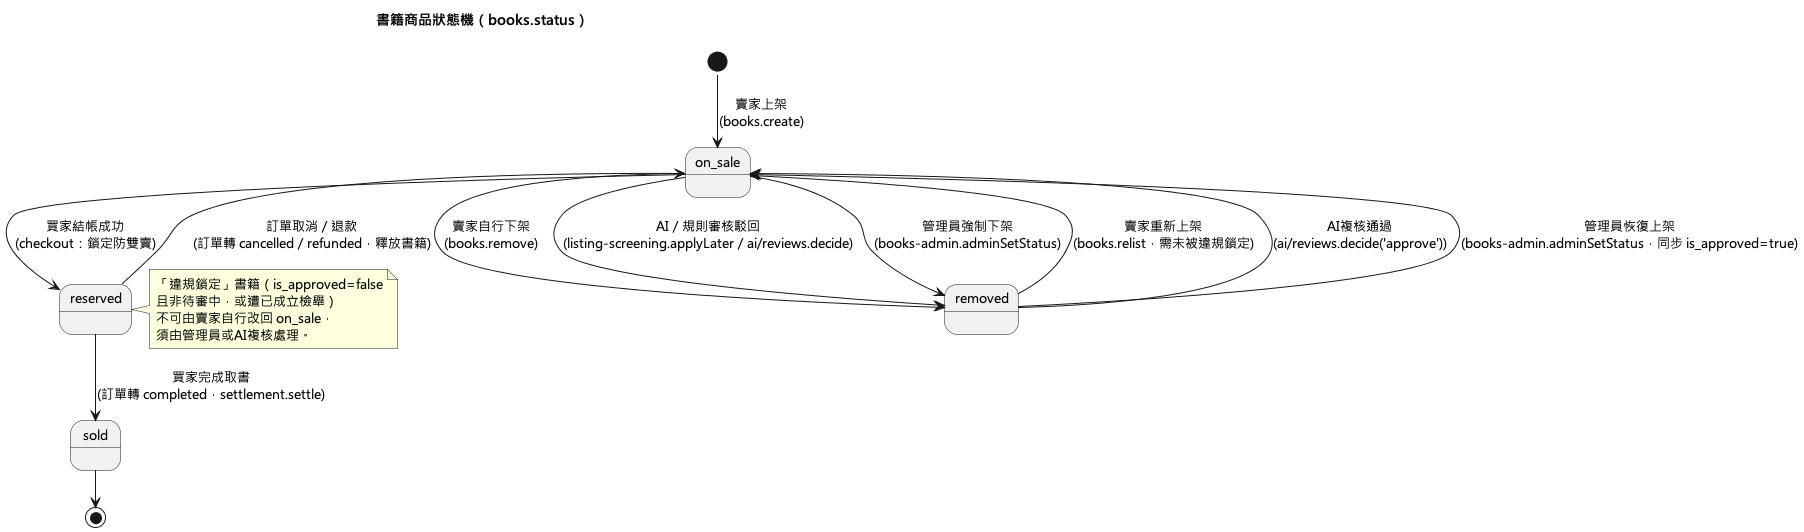

The diagram above was rendered by PlantUML. Its source (embedded in the PNG):
@startuml
!pragma layout smetana
skinparam defaultFontName "Microsoft JhengHei"
skinparam defaultFontSize 13
title 書籍商品狀態機（books.status）

[*] --> on_sale : 賣家上架\n(books.create)

on_sale --> reserved : 買家結帳成功\n(checkout：鎖定防雙賣)
reserved --> sold : 買家完成取書\n(訂單轉 completed，settlement.settle)
reserved --> on_sale : 訂單取消／退款\n(訂單轉 cancelled／refunded，釋放書籍)

on_sale --> removed : 賣家自行下架\n(books.remove)
removed --> on_sale : 賣家重新上架\n(books.relist，需未被違規鎖定)

on_sale --> removed : AI／規則審核駁回\n(listing-screening.applyLater／ai/reviews.decide)
removed --> on_sale : AI複核通過\n(ai/reviews.decide('approve'))

on_sale --> removed : 管理員強制下架\n(books-admin.adminSetStatus)
removed --> on_sale : 管理員恢復上架\n(books-admin.adminSetStatus，同步 is_approved=true)

sold --> [*]

note right of reserved
  「違規鎖定」書籍（is_approved=false
  且非待審中，或遭已成立檢舉）
  不可由賣家自行改回 on_sale，
  須由管理員或AI複核處理。
end note
@enduml